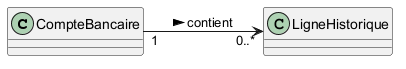

The diagram above was rendered by PlantUML. Its source (embedded in the PNG):
@startuml
skinparam classAttributeIconSize 0
left to right direction

class CompteBancaire
class LigneHistorique

CompteBancaire "1" --> "0..*" LigneHistorique : contient >
@enduml